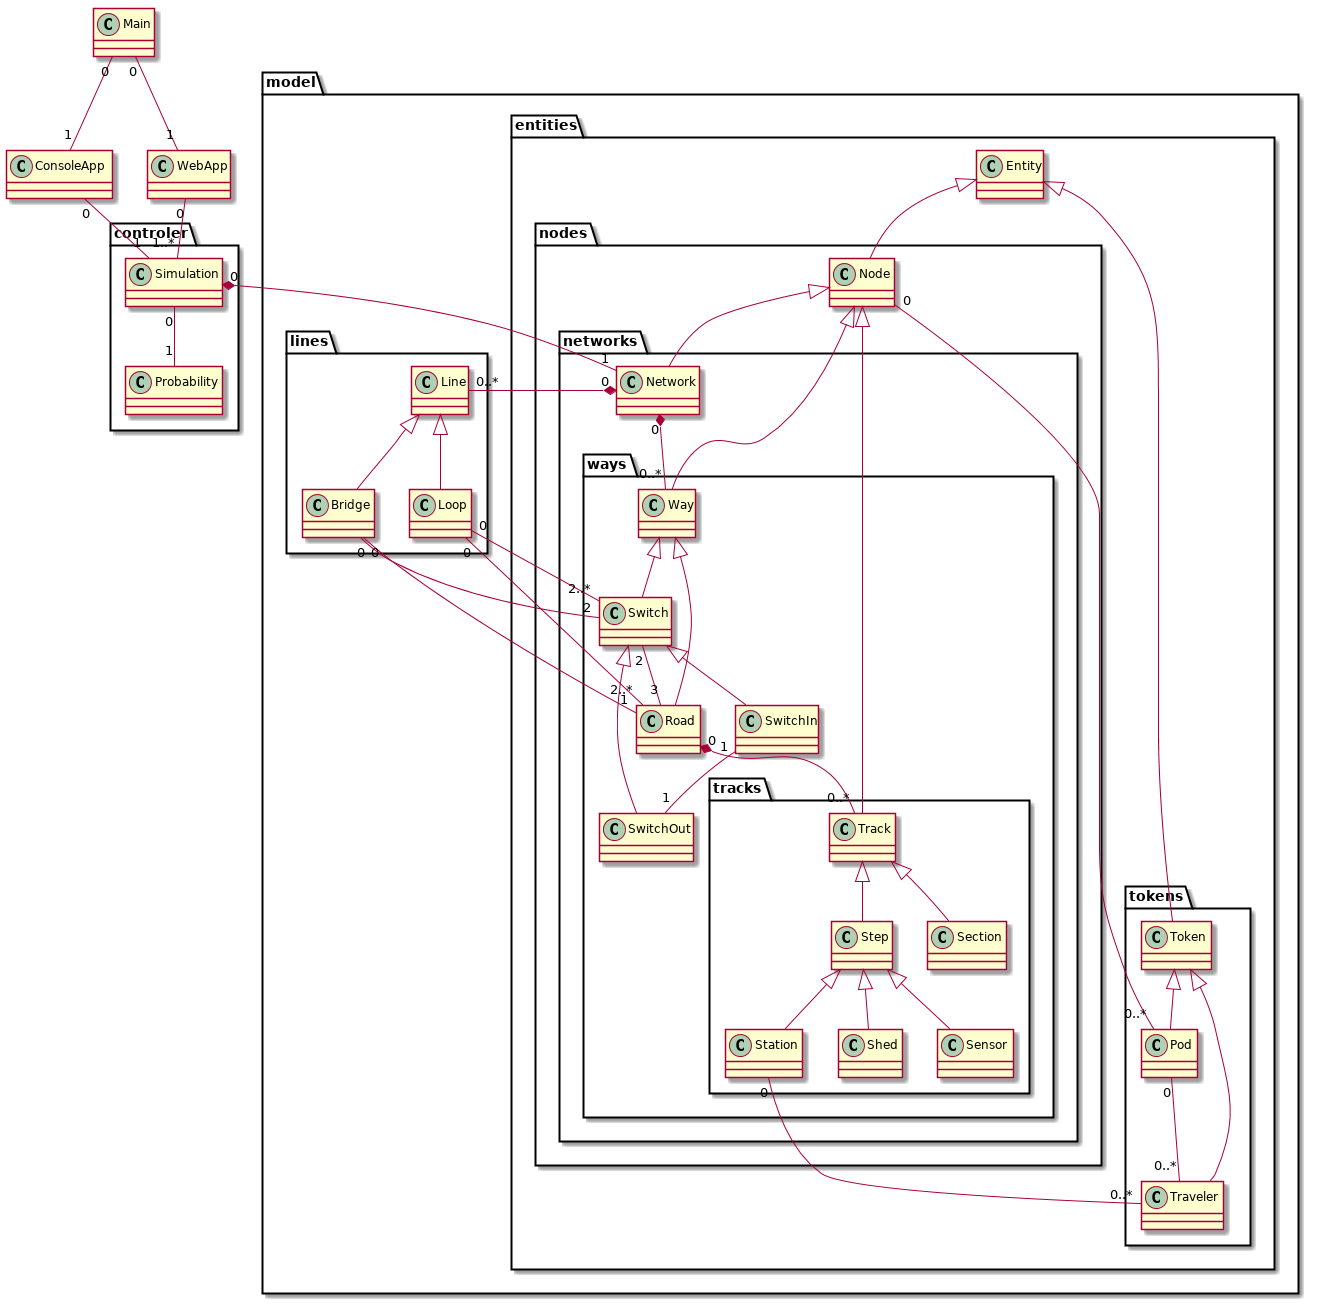

The diagram above was rendered by PlantUML. Its source (embedded in the PNG):
@startuml

class Main
class ConsoleApp
class WebApp
package controler {
	class Simulation
	class Probability
}
package model {
	package entities {
		class Entity
		package nodes {
			class Node
			package networks {
				class Network
				package ways {
					class Way
					class Switch
					class SwitchIn
					class SwitchOut
					class Road
					package tracks {
						class Track
						class Step
						class Sensor
						class Station
						class Shed
						class Section
					}
				}
			}
		}
		package tokens {
			class Token
			class Traveler
			class Pod
		}
	}
	package lines {
		class Line
		class Bridge
		class Loop
	}
}

Main "0"--"1" ConsoleApp
Main "0"--"1" WebApp
ConsoleApp "0"--"1" Simulation
WebApp "0"--"1..*" Simulation
Simulation "0"*--"1" Network
Simulation "0"--"1" Probability
Entity <|-- Node
Entity <|-- Token
Node <|-- Network
Node <|-- Way
Node <|-- Track
Node "0"--"0..*" Pod
Network "0"*--"0..*" Way
Network "0"*--"0..*" Line
Way <|-- Switch
Way <|-- Road
Switch <|-- SwitchIn
Switch <|-- SwitchOut
Switch "2"--"3" Road
SwitchIn "1"--"1" SwitchOut
Road "0"*--"0..*" Track
Track <|-- Step
Track <|-- Section
Step <|-- Sensor
Step <|-- Station
Step <|-- Shed
Station "0"--"0..*" Traveler
Token <|-- Pod
Token <|-- Traveler
Pod "0"--"0..*" Traveler
Line <|-- Loop
Line <|-- Bridge
Loop "0"--"2..*" Switch
Loop "0"--"2..*" Road
Bridge "0"--"1" Road
Bridge "0"--"2" Switch

@enduml